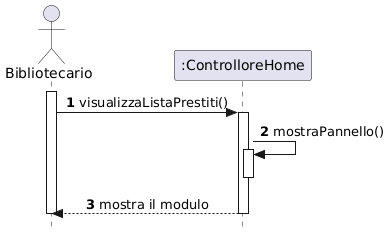

The diagram above was rendered by PlantUML. Its source (embedded in the PNG):
@startuml
skinparam style strictuml
skinparam sequenceMessageAlign center

actor "Bibliotecario" as Biblio
participant ":ControlloreHome" as CHome


autonumber

' 1. Apertura pannello
activate Biblio
Biblio -> CHome : visualizzaListaPrestiti()
activate CHome
CHome -> CHome : mostraPannello()
activate CHome
deactivate CHome

CHome --> Biblio : mostra il modulo
deactivate CHome




deactivate Biblio
@enduml